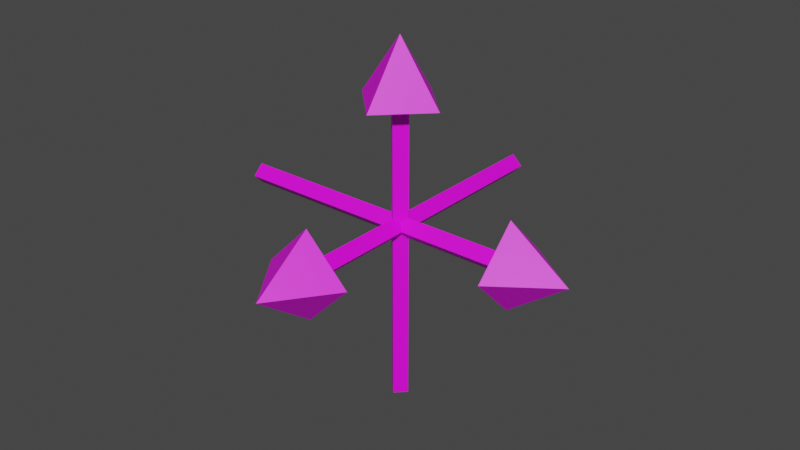 # Source: gizmo.blend  (saved by Blender 5.0.118; exported with 4.5.12 LTS)
import bpy
from mathutils import Matrix  # noqa: F401  (used for matrix-valued properties, if any)

bpy.ops.wm.read_factory_settings(use_empty=True)
scene = bpy.context.scene
scene.name = 'Scene'

# ---- collections
col_collection = bpy.data.collections.new('Collection'); scene.collection.children.link(col_collection)

# ---- images (referenced by path relative to the original .blend; pixels are not part of the script)
import os
ASSET_DIR = os.environ.get("B2B_ASSET_DIR", "")  # directory of the original .blend (textures are referenced by path, not embedded)
HERE = os.path.dirname(os.path.abspath(__file__))  # packed textures are extracted next to this script under _unpacked/

def load_image(name, relpath, width, height, colorspace="sRGB"):
    """Load a texture the original file referenced (path relative to the .blend, or extracted next to this script)."""
    p = next((c for c in (os.path.join(HERE, relpath), os.path.join(ASSET_DIR, relpath)) if relpath and os.path.exists(c)), "")
    if p:
        img = bpy.data.images.load(p, check_existing=True)
        img.name = name
    else:  # same state as the original file: an image datablock whose file is absent (Cycles renders it pink)
        img = bpy.data.images.new(name, width, height)
        img.source = "FILE"
        img.filepath = "//" + (relpath or name)
    img.colorspace_settings.name = colorspace
    return img
img_gizmo_png = load_image('gizmo.png', 'gizmo.png', 1024, 1024, 'sRGB')

# ---- materials (node trees are filled in below, after node groups)
mat_gizmo = bpy.data.materials.new('gizmo')
mat_gizmo.use_backface_culling_lightprobe_volume = False
mat_gizmo.use_transparent_shadow = False

# ---- material node trees
mat_gizmo.use_nodes = True; mat_gizmo.node_tree.nodes.clear()
_N = mat_gizmo.node_tree.nodes; _L = mat_gizmo.node_tree.links
n0 = _N.new('ShaderNodeBsdfPrincipled'); n0.name = 'Principled BSDF'; n0.location = (10, 300)
n0.distribution = 'GGX'
n0.subsurface_method = 'RANDOM_WALK_SKIN'
n0.inputs[3].default_value = 1.45
n0.inputs[27].default_value = (0.0, 0.0, 0.0, 1.0)
n0.inputs[28].default_value = 1.0
n1 = _N.new('ShaderNodeOutputMaterial'); n1.name = 'Material Output'; n1.location = (300, 300)
n2 = _N.new('ShaderNodeTexImage'); n2.name = 'Image Texture'; n2.location = (-302, 286)
n2.image = img_gizmo_png
n2.interpolation = 'Closest'
_L.new(n0.outputs[0], n1.inputs[0])
_L.new(n2.outputs[0], n0.inputs[0])
n1.is_active_output = True

# ---- world
world_world = bpy.data.worlds.new('World'); scene.world = world_world
world_world.use_nodes = True; world_world.node_tree.nodes.clear()
_N = world_world.node_tree.nodes; _L = world_world.node_tree.links
n0 = _N.new('ShaderNodeOutputWorld'); n0.name = 'World Output'; n0.location = (300, 300)
n1 = _N.new('ShaderNodeBackground'); n1.name = 'Background'; n1.location = (10, 300)
n1.inputs[0].default_value = (0.05088, 0.05088, 0.05088, 1.0)
_L.new(n1.outputs[0], n0.inputs[0])
n0.is_active_output = True
world_world.color = (0.05088, 0.05088, 0.05088)
world_world.use_sun_shadow = False
world_world.sun_shadow_jitter_overblur = 0.0

# ---- meshes
me_gizmo = bpy.data.meshes.new('gizmo')
me_gizmo.from_pydata([(-0.5, -0.02839, 2.143e-09), (0.3333, -0.02839, 2.143e-09), (0.3333, -0.1214, 7.464e-09), (0.5, -5.033e-08, 3.8e-15), (-0.5, 0.02839, 2.143e-09), (0.3333, 0.02839, 2.143e-09), (0.3333, 0.1214, 7.464e-09), (-0.5, 3.391e-08, -0.02839), (0.3333, -4.158e-08, -0.02839), (0.3333, -5.097e-08, -0.1214), (-0.5, 3.651e-08, 0.02839), (0.3333, -3.899e-08, 0.02839), (0.3333, -3.988e-08, 0.1214), (-3.775e-08, -0.02839, -0.5), (2.517e-08, -0.02839, 0.3333), (2.518e-08, -0.1214, 0.3333), (3.775e-08, -1.258e-08, 0.5), (-4.204e-08, 0.02839, -0.5), (2.088e-08, 0.02839, 0.3333), (6.844e-09, 0.1214, 0.3333), (0.02839, -1.692e-09, -0.5), (0.02839, -1.428e-08, 0.3333), (0.1214, -1.706e-08, 0.3333), (-0.02839, -3.384e-09, -0.5), (-0.02839, -1.597e-08, 0.3333), (-0.1214, -2.429e-08, 0.3333), (-3.651e-08, 0.5, -0.02839), (2.641e-08, -0.3333, -0.02839), (3.048e-08, -0.3333, -0.1214), (3.775e-08, -0.5, -1.258e-08), (-4.328e-08, 0.5, 0.02839), (1.964e-08, -0.3333, 0.02839), (1.538e-09, -0.3333, 0.1214), (0.02839, 0.5, -4.512e-10), (0.02839, -0.3333, -1.303e-08), (0.1214, -0.3333, -1.09e-08), (-0.02839, 0.5, -4.625e-09), (-0.02839, -0.3333, -1.721e-08), (-0.1214, -0.3333, -2.875e-08)], [], [(3, 12, 2), (3, 6, 12), (3, 2, 9), (3, 9, 6), (0, 1, 8, 7), (7, 8, 5, 4), (4, 5, 11, 10), (2, 1, 11, 12), (8, 1, 2, 9), (11, 5, 6, 12), (9, 6, 5, 8), (0, 10, 11, 1), (4, 10, 0, 7), (16, 25, 15), (16, 19, 25), (16, 15, 22), (16, 22, 19), (13, 14, 21, 20), (20, 21, 18, 17), (17, 18, 24, 23), (15, 14, 24, 25), (21, 14, 15, 22), (24, 18, 19, 25), (22, 19, 18, 21), (13, 23, 24, 14), (17, 23, 13, 20), (29, 38, 28), (29, 32, 38), (29, 28, 35), (29, 35, 32), (26, 27, 34, 33), (33, 34, 31, 30), (30, 31, 37, 36), (28, 27, 37, 38), (34, 27, 28, 35), (37, 31, 32, 38), (35, 32, 31, 34), (26, 36, 37, 27), (30, 36, 26, 33)])
_uv = me_gizmo.uv_layers.new(name='UVMap')
_uv.uv.foreach_set('vector', [0.2807, 0.5, 0.2449, 0.5536, 0.2449, 0.5, 0.2807, 0.5, 0.2449, 0.5, 0.2449, 0.5536, 0.2807, 0.5, 0.2449, 0.5, 0.2449, 0.4464, 0.2807, 0.5, 0.2449, 0.4464, 0.2449, 0.5, 0.06618, 0.5, 0.2449, 0.5, 0.2449, 0.4817, 0.06618, 0.4817, 0.06618, 0.4817, 0.2449, 0.4817, 0.2449, 0.5, 0.06618, 0.5, 0.06618, 0.5, 0.2449, 0.5, 0.2449, 0.5183, 0.06618, 0.5183, 0.2449, 0.5, 0.2449, 0.5, 0.2449, 0.5183, 0.2449, 0.5536, 0.2449, 0.4817, 0.2449, 0.5, 0.2449, 0.5, 0.2449, 0.4464, 0.2449, 0.5183, 0.2449, 0.5, 0.2449, 0.5, 0.2449, 0.5536, 0.2449, 0.4464, 0.2449, 0.5, 0.2449, 0.5, 0.2449, 0.4817, 0.06618, 0.5, 0.06618, 0.5183, 0.2449, 0.5183, 0.2449, 0.5, 0.06618, 0.5, 0.06618, 0.5183, 0.06618, 0.5, 0.06618, 0.4817, 0.5, 0.8217, 0.4821, 0.7145, 0.5, 0.7145, 0.5, 0.8217, 0.5, 0.7145, 0.4821, 0.7145, 0.5, 0.8217, 0.5, 0.7145, 0.5179, 0.7145, 0.5, 0.8217, 0.5179, 0.7145, 0.5, 0.7145, 0.5, 0.1783, 0.5, 0.7145, 0.5061, 0.7145, 0.5061, 0.1783, 0.5061, 0.1783, 0.5061, 0.7145, 0.5, 0.7145, 0.5, 0.1783, 0.5, 0.1783, 0.5, 0.7145, 0.4939, 0.7145, 0.4939, 0.1783, 0.5, 0.7145, 0.5, 0.7145, 0.4939, 0.7145, 0.4821, 0.7145, 0.5061, 0.7145, 0.5, 0.7145, 0.5, 0.7145, 0.5179, 0.7145, 0.4939, 0.7145, 0.5, 0.7145, 0.5, 0.7145, 0.4821, 0.7145, 0.5179, 0.7145, 0.5, 0.7145, 0.5, 0.7145, 0.5061, 0.7145, 0.5, 0.1783, 0.4939, 0.1783, 0.4939, 0.7145, 0.5, 0.7145, 0.5, 0.1783, 0.4939, 0.1783, 0.5, 0.1783, 0.5061, 0.1783, 0.8348, 0.5, 0.817, 0.5, 0.8348, 0.4464, 0.8348, 0.5, 0.8348, 0.5536, 0.817, 0.5, 0.8348, 0.5, 0.8348, 0.4464, 0.8527, 0.5, 0.8348, 0.5, 0.8527, 0.5, 0.8348, 0.5536, 0.8348, 0.4817, 0.8348, 0.4817, 0.8409, 0.5, 0.8409, 0.5, 0.8409, 0.5, 0.8409, 0.5, 0.8348, 0.5183, 0.8348, 0.5183, 0.8348, 0.5183, 0.8348, 0.5183, 0.8288, 0.5, 0.8288, 0.5, 0.8348, 0.4464, 0.8348, 0.4817, 0.8288, 0.5, 0.817, 0.5, 0.8409, 0.5, 0.8348, 0.4817, 0.8348, 0.4464, 0.8527, 0.5, 0.8288, 0.5, 0.8348, 0.5183, 0.8348, 0.5536, 0.817, 0.5, 0.8527, 0.5, 0.8348, 0.5536, 0.8348, 0.5183, 0.8409, 0.5, 0.8348, 0.4817, 0.8288, 0.5, 0.8288, 0.5, 0.8348, 0.4817, 0.8348, 0.5183, 0.8288, 0.5, 0.8348, 0.4817, 0.8409, 0.5])
_ca = me_gizmo.color_attributes.new('Attribute', 'BYTE_COLOR', 'CORNER')
_ca.data.foreach_set('color', [1.0, 1.0, 1.0, 1.0, 1.0, 1.0, 1.0, 1.0, 1.0, 1.0, 1.0, 1.0, 1.0, 1.0, 1.0, 1.0, 1.0, 1.0, 1.0, 1.0, 1.0, 1.0, 1.0, 1.0, 1.0, 1.0, 1.0, 1.0, 1.0, 1.0, 1.0, 1.0, 1.0, 1.0, 1.0, 1.0, 1.0, 1.0, 1.0, 1.0, 1.0, 1.0, 1.0, 1.0, 1.0, 1.0, 1.0, 1.0, 1.0, 1.0, 1.0, 1.0, 1.0, 1.0, 1.0, 1.0, 1.0, 1.0, 1.0, 1.0, 1.0, 1.0, 1.0, 1.0, 1.0, 1.0, 1.0, 1.0, 1.0, 1.0, 1.0, 1.0, 1.0, 1.0, 1.0, 1.0, 1.0, 1.0, 1.0, 1.0, 1.0, 1.0, 1.0, 1.0, 1.0, 1.0, 1.0, 1.0, 1.0, 1.0, 1.0, 1.0, 1.0, 1.0, 1.0, 1.0, 1.0, 1.0, 1.0, 1.0, 1.0, 1.0, 1.0, 1.0, 1.0, 1.0, 1.0, 1.0, 1.0, 1.0, 1.0, 1.0, 1.0, 1.0, 1.0, 1.0, 1.0, 1.0, 1.0, 1.0, 1.0, 1.0, 1.0, 1.0, 1.0, 1.0, 1.0, 1.0, 1.0, 1.0, 1.0, 1.0, 1.0, 1.0, 1.0, 1.0, 1.0, 1.0, 1.0, 1.0, 1.0, 1.0, 1.0, 1.0, 1.0, 1.0, 1.0, 1.0, 1.0, 1.0, 1.0, 1.0, 1.0, 1.0, 1.0, 1.0, 1.0, 1.0, 1.0, 1.0, 1.0, 1.0, 1.0, 1.0, 1.0, 1.0, 1.0, 1.0, 1.0, 1.0, 1.0, 1.0, 1.0, 1.0, 1.0, 1.0, 1.0, 1.0, 1.0, 1.0, 1.0, 1.0, 1.0, 1.0, 1.0, 1.0, 1.0, 1.0, 1.0, 1.0, 1.0, 1.0, 1.0, 1.0, 1.0, 1.0, 1.0, 1.0, 1.0, 1.0, 1.0, 1.0, 1.0, 1.0, 1.0, 1.0, 1.0, 1.0, 1.0, 1.0, 1.0, 1.0, 1.0, 1.0, 1.0, 1.0, 1.0, 1.0, 1.0, 1.0, 1.0, 1.0, 1.0, 1.0, 1.0, 1.0, 1.0, 1.0, 1.0, 1.0, 1.0, 1.0, 1.0, 1.0, 1.0, 1.0, 1.0, 1.0, 1.0, 1.0, 1.0, 1.0, 1.0, 1.0, 1.0, 1.0, 1.0, 1.0, 1.0, 1.0, 1.0, 1.0, 1.0, 1.0, 1.0, 1.0, 1.0, 1.0, 1.0, 1.0, 1.0, 1.0, 1.0, 1.0, 1.0, 1.0, 1.0, 1.0, 1.0, 1.0, 1.0, 1.0, 1.0, 1.0, 1.0, 1.0, 1.0, 1.0, 1.0, 1.0, 1.0, 1.0, 1.0, 1.0, 1.0, 1.0, 1.0, 1.0, 1.0, 1.0, 1.0, 1.0, 1.0, 1.0, 1.0, 1.0, 1.0, 1.0, 1.0, 1.0, 1.0, 1.0, 1.0, 1.0, 1.0, 1.0, 1.0, 1.0, 1.0, 1.0, 1.0, 1.0, 1.0, 1.0, 1.0, 1.0, 1.0, 1.0, 1.0, 1.0, 1.0, 1.0, 1.0, 1.0, 1.0, 1.0, 1.0, 1.0, 1.0, 1.0, 1.0, 1.0, 1.0, 1.0, 1.0, 1.0, 1.0, 1.0, 1.0, 1.0, 1.0, 1.0, 1.0, 1.0, 1.0, 1.0, 1.0, 1.0, 1.0, 1.0, 1.0, 1.0, 1.0, 1.0, 1.0, 1.0, 1.0, 1.0, 1.0, 1.0, 1.0, 1.0, 1.0, 1.0, 1.0, 1.0, 1.0, 1.0, 1.0, 1.0, 1.0, 1.0, 1.0, 1.0, 1.0, 1.0, 1.0, 1.0, 1.0, 1.0, 1.0, 1.0, 1.0, 1.0, 1.0, 1.0, 1.0, 1.0, 1.0, 1.0, 1.0, 1.0, 1.0, 1.0, 1.0, 1.0, 1.0, 1.0, 1.0, 1.0, 1.0, 1.0, 1.0, 1.0, 1.0, 1.0, 1.0, 1.0, 1.0, 1.0, 1.0, 1.0, 1.0, 1.0, 1.0, 1.0, 1.0, 1.0, 1.0, 1.0, 1.0, 1.0, 1.0, 1.0, 1.0, 1.0, 1.0, 1.0, 1.0, 1.0, 1.0, 1.0, 1.0, 1.0, 1.0, 1.0, 1.0, 1.0, 1.0, 1.0, 1.0, 1.0, 1.0, 1.0, 1.0, 1.0, 1.0, 1.0, 1.0, 1.0, 1.0, 1.0, 1.0, 1.0, 1.0, 1.0, 1.0, 1.0, 1.0, 1.0, 1.0, 1.0, 1.0, 1.0, 1.0, 1.0, 1.0, 1.0, 1.0, 1.0, 1.0, 1.0, 1.0, 1.0, 1.0, 1.0, 1.0, 1.0, 1.0, 1.0, 1.0, 1.0, 1.0, 1.0, 1.0, 1.0, 1.0, 1.0, 1.0, 1.0, 1.0, 1.0, 1.0, 1.0, 1.0, 1.0, 1.0, 1.0, 1.0, 1.0, 1.0, 1.0, 1.0, 1.0, 1.0, 1.0, 1.0, 1.0, 1.0, 1.0, 1.0, 1.0, 1.0, 1.0, 1.0, 1.0, 1.0, 1.0, 1.0, 1.0, 1.0, 1.0, 1.0, 1.0, 1.0, 1.0, 1.0, 1.0, 1.0, 1.0, 1.0, 1.0, 1.0, 1.0, 1.0, 1.0, 1.0, 1.0, 1.0, 1.0, 1.0, 1.0, 1.0, 1.0, 1.0, 1.0, 1.0, 1.0, 1.0, 1.0, 1.0, 1.0, 1.0, 1.0, 1.0, 1.0, 1.0, 1.0, 1.0, 1.0, 1.0, 1.0, 1.0, 1.0, 1.0, 1.0, 1.0, 1.0, 1.0, 1.0, 1.0, 1.0, 1.0, 1.0, 1.0, 1.0])
me_gizmo.materials.append(mat_gizmo)
me_gizmo.update()

# ---- objects
ob_gizmo = bpy.data.objects.new('gizmo', me_gizmo)

# ---- transforms, parenting, visibility, modifiers, constraints
ob_gizmo.location = (0.0, 0.0, 0.0)

# ---- collection membership
col_collection.objects.link(ob_gizmo)

# ---- scene / render settings (as saved in the file)
scene.frame_start = 1; scene.frame_end = 250; scene.frame_set(0)
scene.render.engine = 'BLENDER_EEVEE_NEXT'
scene.render.fps = 60
scene.render.bake_bias = 0.0
scene.render.bake_samples = 0
scene.cycles.sampling_pattern = 'TABULATED_SOBOL'
scene.view_settings.view_transform = 'Filmic'
bpy.context.view_layer.update()

# ---- added for rendering (the .blend has no active camera and no usable light): camera, sun
cam_auto = bpy.data.cameras.new('AutoCamera')
cam_auto.lens = 50.0
cam_auto.sensor_width = 36.0
cam_auto.clip_end = 1000.0
ob_auto_camera = bpy.data.objects.new('AutoCamera', cam_auto)
scene.collection.objects.link(ob_auto_camera)
ob_auto_camera.location = (1.60254, -1.92304, 1.28203)
ob_auto_camera.rotation_euler = (1.09748, -7.21219e-08, 0.694738)
scene.camera = ob_auto_camera
light_auto_sun = bpy.data.lights.new('AutoSun', 'SUN')
light_auto_sun.energy = 3.0
light_auto_sun.angle = 0.0523599
ob_auto_sun = bpy.data.objects.new('AutoSun', light_auto_sun)
scene.collection.objects.link(ob_auto_sun)
ob_auto_sun.rotation_euler = (0.872665, 0.174533, 0.523599)
bpy.context.view_layer.update()
